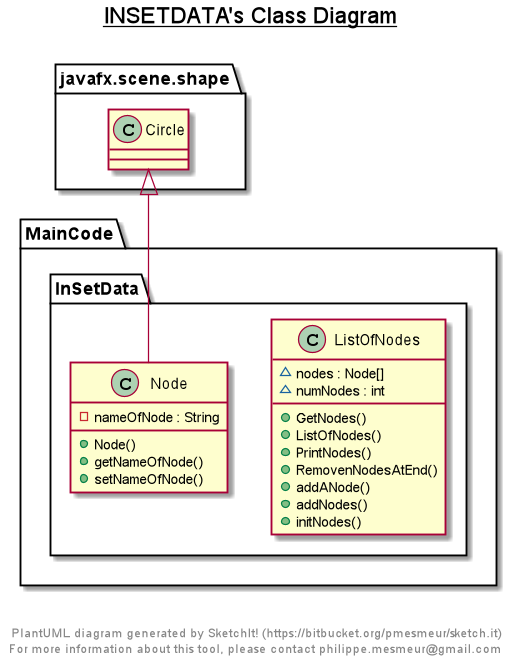

The diagram above was rendered by PlantUML. Its source (embedded in the PNG):
@startuml

title __INSETDATA's Class Diagram__\n

  namespace MainCode {
    namespace InSetData {
      class MainCode.InSetData.ListOfNodes {
          ~ nodes : Node[]
          ~ numNodes : int
          + GetNodes()
          + ListOfNodes()
          + PrintNodes()
          + RemovenNodesAtEnd()
          + addANode()
          + addNodes()
          + initNodes()
      }
    }
  }
  

  namespace MainCode {
    namespace InSetData {
      class MainCode.InSetData.Node {
          - nameOfNode : String
          + Node()
          + getNameOfNode()
          + setNameOfNode()
      }
    }
  }
  

  MainCode.InSetData.Node -up-|> javafx.scene.shape.Circle


right footer


PlantUML diagram generated by SketchIt! (https://bitbucket.org/pmesmeur/sketch.it)
For more information about this tool, please contact philippe.mesmeur@gmail.com
endfooter

@enduml